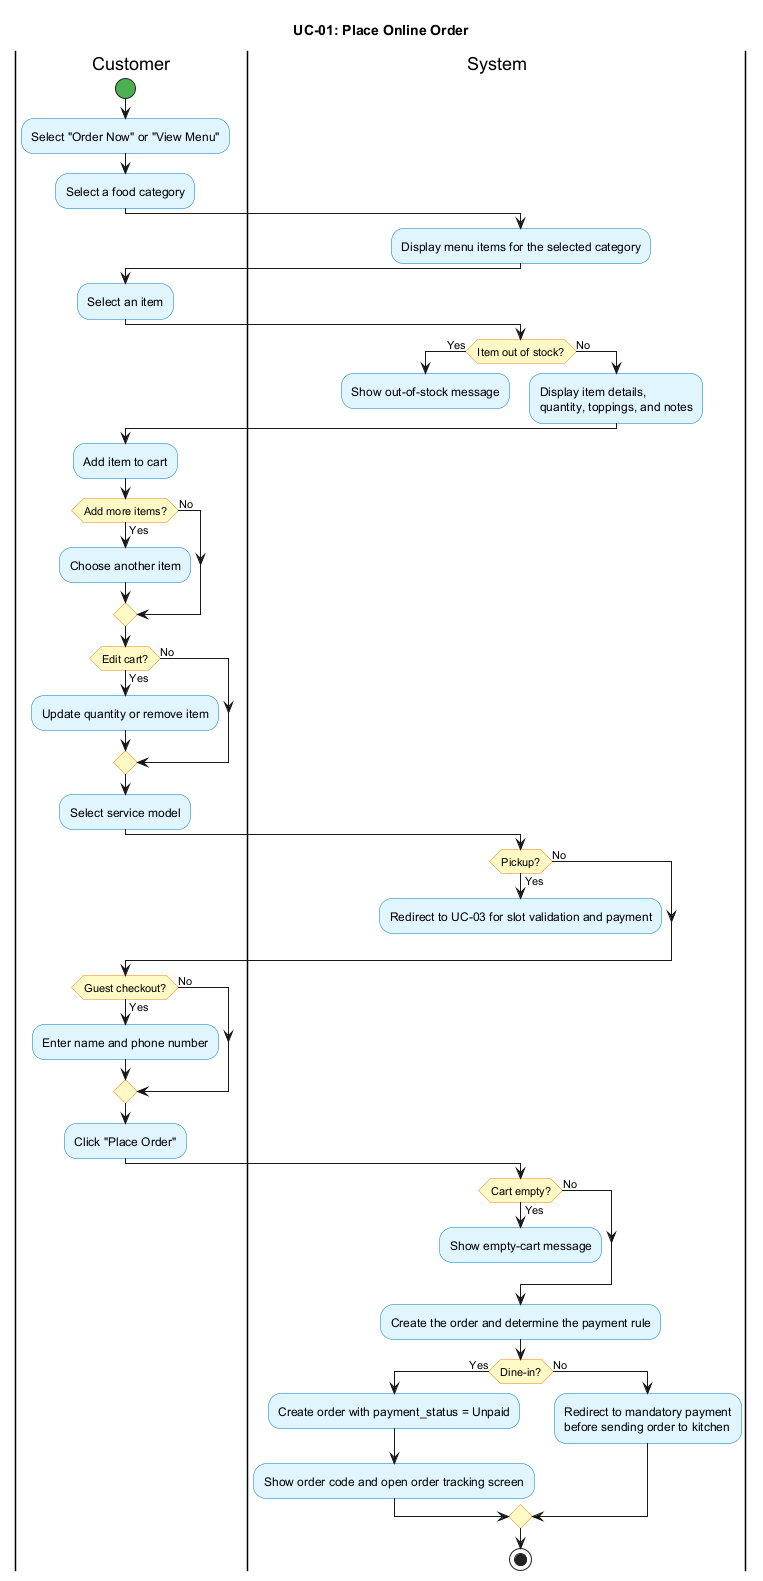

The diagram above was rendered by PlantUML. Its source (embedded in the PNG):
@startuml
title UC-01: Place Online Order
skinparam shadowing false
skinparam activityBackgroundColor #E1F5FF
skinparam activityBorderColor #0277BD
skinparam activityDiamondBackgroundColor #FFF9C4
skinparam activityDiamondBorderColor #F57F17
skinparam activityStartColor #4CAF50
skinparam activityEndColor #F44336

|Customer|
start
:Select "Order Now" or "View Menu";
:Select a food category;

|System|
:Display menu items for the selected category;

|Customer|
:Select an item;

|System|
if (Item out of stock?) then (Yes)
  :Show out-of-stock message;
  detach
else (No)
  :Display item details,
  quantity, toppings, and notes;
endif

|Customer|
:Add item to cart;
if (Add more items?) then (Yes)
  :Choose another item;
else (No)
endif
if (Edit cart?) then (Yes)
  :Update quantity or remove item;
else (No)
endif
:Select service model;

|System|
if (Pickup?) then (Yes)
  :Redirect to UC-03 for slot validation and payment;
  detach
else (No)
endif

|Customer|
if (Guest checkout?) then (Yes)
  :Enter name and phone number;
else (No)
endif
:Click "Place Order";

|System|
if (Cart empty?) then (Yes)
  :Show empty-cart message;
  detach
else (No)
endif
:Create the order and determine the payment rule;
if (Dine-in?) then (Yes)
  :Create order with payment_status = Unpaid;
  :Show order code and open order tracking screen;
else (No)
  :Redirect to mandatory payment
  before sending order to kitchen;
endif
stop
@enduml